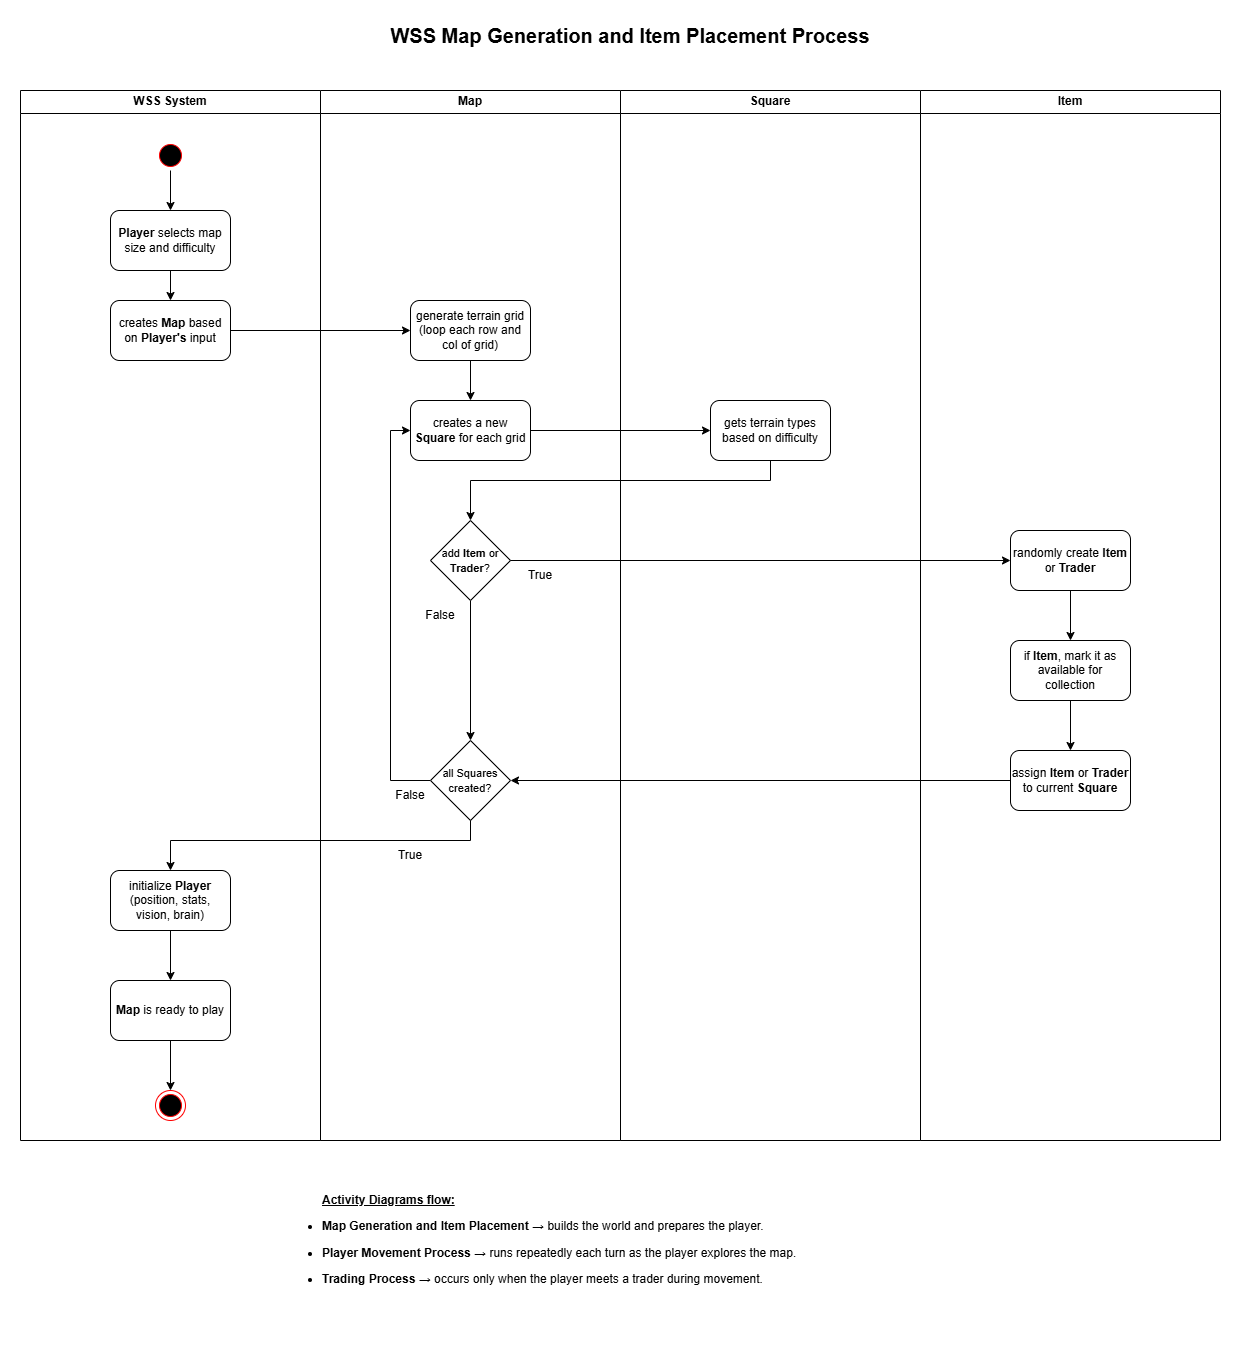

The diagram above was exported from draw.io. Its source (the exported page's mxGraphModel, read from the mxfile embedded in the PNG):
<mxGraphModel dx="3100" dy="1726" grid="1" gridSize="10" guides="1" tooltips="1" connect="1" arrows="1" fold="1" page="1" pageScale="1" pageWidth="850" pageHeight="1100" math="0" shadow="0">
  <root>
    <mxCell id="0" />
    <mxCell id="1" parent="0" />
    <mxCell id="EygEADs832OZMCwEdy1G-1" value="WSS Map Generation and Item Placement Process " style="text;html=1;whiteSpace=wrap;strokeColor=none;fillColor=none;align=center;verticalAlign=middle;rounded=0;fontSize=20;fontStyle=1" vertex="1" parent="1">
      <mxGeometry x="615" y="200" width="490" height="30" as="geometry" />
    </mxCell>
    <mxCell id="EygEADs832OZMCwEdy1G-168" value="WSS System" style="swimlane;whiteSpace=wrap;html=1;" vertex="1" parent="1">
      <mxGeometry x="250" y="270" width="300" height="1050" as="geometry" />
    </mxCell>
    <mxCell id="EygEADs832OZMCwEdy1G-179" value="" style="edgeStyle=orthogonalEdgeStyle;rounded=0;orthogonalLoop=1;jettySize=auto;html=1;" edge="1" parent="EygEADs832OZMCwEdy1G-168" source="EygEADs832OZMCwEdy1G-173" target="EygEADs832OZMCwEdy1G-178">
      <mxGeometry relative="1" as="geometry" />
    </mxCell>
    <mxCell id="EygEADs832OZMCwEdy1G-173" value="" style="ellipse;html=1;shape=startState;fillColor=#000000;strokeColor=#ff0000;" vertex="1" parent="EygEADs832OZMCwEdy1G-168">
      <mxGeometry x="135" y="50" width="30" height="30" as="geometry" />
    </mxCell>
    <mxCell id="EygEADs832OZMCwEdy1G-181" value="" style="edgeStyle=orthogonalEdgeStyle;rounded=0;orthogonalLoop=1;jettySize=auto;html=1;" edge="1" parent="EygEADs832OZMCwEdy1G-168" source="EygEADs832OZMCwEdy1G-178" target="EygEADs832OZMCwEdy1G-180">
      <mxGeometry relative="1" as="geometry" />
    </mxCell>
    <mxCell id="EygEADs832OZMCwEdy1G-178" value="&lt;b&gt;Player &lt;/b&gt;selects map size and difficulty" style="rounded=1;whiteSpace=wrap;html=1;" vertex="1" parent="EygEADs832OZMCwEdy1G-168">
      <mxGeometry x="90" y="120" width="120" height="60" as="geometry" />
    </mxCell>
    <mxCell id="EygEADs832OZMCwEdy1G-180" value="creates &lt;b&gt;Map &lt;/b&gt;based on &lt;b&gt;Player's &lt;/b&gt;input" style="rounded=1;whiteSpace=wrap;html=1;" vertex="1" parent="EygEADs832OZMCwEdy1G-168">
      <mxGeometry x="90" y="210" width="120" height="60" as="geometry" />
    </mxCell>
    <mxCell id="EygEADs832OZMCwEdy1G-222" value="" style="edgeStyle=orthogonalEdgeStyle;rounded=0;orthogonalLoop=1;jettySize=auto;html=1;" edge="1" parent="EygEADs832OZMCwEdy1G-168" source="EygEADs832OZMCwEdy1G-185" target="EygEADs832OZMCwEdy1G-221">
      <mxGeometry relative="1" as="geometry" />
    </mxCell>
    <mxCell id="EygEADs832OZMCwEdy1G-185" value="initialize &lt;b&gt;Player &lt;/b&gt;(position, stats, vision, brain)" style="rounded=1;whiteSpace=wrap;html=1;" vertex="1" parent="EygEADs832OZMCwEdy1G-168">
      <mxGeometry x="90" y="780" width="120" height="60" as="geometry" />
    </mxCell>
    <mxCell id="EygEADs832OZMCwEdy1G-221" value="&lt;b&gt;Map &lt;/b&gt;is ready to play" style="rounded=1;whiteSpace=wrap;html=1;" vertex="1" parent="EygEADs832OZMCwEdy1G-168">
      <mxGeometry x="90" y="890" width="120" height="60" as="geometry" />
    </mxCell>
    <mxCell id="EygEADs832OZMCwEdy1G-170" value="Map" style="swimlane;whiteSpace=wrap;html=1;" vertex="1" parent="1">
      <mxGeometry x="550" y="270" width="300" height="1050" as="geometry" />
    </mxCell>
    <mxCell id="EygEADs832OZMCwEdy1G-205" value="" style="edgeStyle=orthogonalEdgeStyle;rounded=0;orthogonalLoop=1;jettySize=auto;html=1;" edge="1" parent="EygEADs832OZMCwEdy1G-170" source="EygEADs832OZMCwEdy1G-184" target="EygEADs832OZMCwEdy1G-204">
      <mxGeometry relative="1" as="geometry" />
    </mxCell>
    <mxCell id="EygEADs832OZMCwEdy1G-184" value="generate terrain grid (loop each row and col of grid)" style="rounded=1;whiteSpace=wrap;html=1;" vertex="1" parent="EygEADs832OZMCwEdy1G-170">
      <mxGeometry x="90" y="210" width="120" height="60" as="geometry" />
    </mxCell>
    <mxCell id="EygEADs832OZMCwEdy1G-216" style="edgeStyle=orthogonalEdgeStyle;rounded=0;orthogonalLoop=1;jettySize=auto;html=1;entryX=0.5;entryY=0;entryDx=0;entryDy=0;" edge="1" parent="EygEADs832OZMCwEdy1G-170" source="EygEADs832OZMCwEdy1G-191" target="EygEADs832OZMCwEdy1G-214">
      <mxGeometry relative="1" as="geometry" />
    </mxCell>
    <mxCell id="EygEADs832OZMCwEdy1G-191" value="&lt;font style=&quot;font-size: 11px;&quot;&gt;add &lt;b&gt;Item &lt;/b&gt;or &lt;b&gt;Trader&lt;/b&gt;?&lt;/font&gt;" style="rhombus;whiteSpace=wrap;html=1;" vertex="1" parent="EygEADs832OZMCwEdy1G-170">
      <mxGeometry x="110" y="430" width="80" height="80" as="geometry" />
    </mxCell>
    <mxCell id="EygEADs832OZMCwEdy1G-204" value="creates a new &lt;b&gt;Square &lt;/b&gt;for each grid" style="rounded=1;whiteSpace=wrap;html=1;" vertex="1" parent="EygEADs832OZMCwEdy1G-170">
      <mxGeometry x="90" y="310" width="120" height="60" as="geometry" />
    </mxCell>
    <mxCell id="EygEADs832OZMCwEdy1G-209" value="False" style="text;html=1;whiteSpace=wrap;strokeColor=none;fillColor=none;align=center;verticalAlign=middle;rounded=0;" vertex="1" parent="EygEADs832OZMCwEdy1G-170">
      <mxGeometry x="90" y="510" width="60" height="30" as="geometry" />
    </mxCell>
    <mxCell id="EygEADs832OZMCwEdy1G-211" value="True" style="text;html=1;whiteSpace=wrap;strokeColor=none;fillColor=none;align=center;verticalAlign=middle;rounded=0;" vertex="1" parent="EygEADs832OZMCwEdy1G-170">
      <mxGeometry x="190" y="470" width="60" height="30" as="geometry" />
    </mxCell>
    <mxCell id="EygEADs832OZMCwEdy1G-217" style="edgeStyle=orthogonalEdgeStyle;rounded=0;orthogonalLoop=1;jettySize=auto;html=1;entryX=0;entryY=0.5;entryDx=0;entryDy=0;" edge="1" parent="EygEADs832OZMCwEdy1G-170" source="EygEADs832OZMCwEdy1G-214" target="EygEADs832OZMCwEdy1G-204">
      <mxGeometry relative="1" as="geometry">
        <Array as="points">
          <mxPoint x="70" y="690" />
          <mxPoint x="70" y="340" />
        </Array>
      </mxGeometry>
    </mxCell>
    <mxCell id="EygEADs832OZMCwEdy1G-214" value="&lt;font style=&quot;font-size: 11px;&quot;&gt;all Squares created?&lt;/font&gt;" style="rhombus;whiteSpace=wrap;html=1;" vertex="1" parent="EygEADs832OZMCwEdy1G-170">
      <mxGeometry x="110" y="650" width="80" height="80" as="geometry" />
    </mxCell>
    <mxCell id="EygEADs832OZMCwEdy1G-218" value="False" style="text;html=1;whiteSpace=wrap;strokeColor=none;fillColor=none;align=center;verticalAlign=middle;rounded=0;" vertex="1" parent="EygEADs832OZMCwEdy1G-170">
      <mxGeometry x="60" y="690" width="60" height="30" as="geometry" />
    </mxCell>
    <mxCell id="EygEADs832OZMCwEdy1G-220" value="True" style="text;html=1;whiteSpace=wrap;strokeColor=none;fillColor=none;align=center;verticalAlign=middle;rounded=0;" vertex="1" parent="EygEADs832OZMCwEdy1G-170">
      <mxGeometry x="60" y="750" width="60" height="30" as="geometry" />
    </mxCell>
    <mxCell id="EygEADs832OZMCwEdy1G-171" value="Square" style="swimlane;whiteSpace=wrap;html=1;" vertex="1" parent="1">
      <mxGeometry x="850" y="270" width="300" height="1050" as="geometry" />
    </mxCell>
    <mxCell id="EygEADs832OZMCwEdy1G-188" value="gets terrain types based on difficulty" style="rounded=1;whiteSpace=wrap;html=1;" vertex="1" parent="EygEADs832OZMCwEdy1G-171">
      <mxGeometry x="90" y="310" width="120" height="60" as="geometry" />
    </mxCell>
    <mxCell id="EygEADs832OZMCwEdy1G-177" value="Item" style="swimlane;whiteSpace=wrap;html=1;startSize=23;" vertex="1" parent="1">
      <mxGeometry x="1150" y="270" width="300" height="1050" as="geometry" />
    </mxCell>
    <mxCell id="EygEADs832OZMCwEdy1G-200" value="" style="edgeStyle=orthogonalEdgeStyle;rounded=0;orthogonalLoop=1;jettySize=auto;html=1;" edge="1" parent="EygEADs832OZMCwEdy1G-177" source="EygEADs832OZMCwEdy1G-194" target="EygEADs832OZMCwEdy1G-196">
      <mxGeometry relative="1" as="geometry" />
    </mxCell>
    <mxCell id="EygEADs832OZMCwEdy1G-194" value="randomly create &lt;b&gt;Item &lt;/b&gt;or &lt;b&gt;Trader&lt;/b&gt;" style="rounded=1;whiteSpace=wrap;html=1;" vertex="1" parent="EygEADs832OZMCwEdy1G-177">
      <mxGeometry x="90" y="440" width="120" height="60" as="geometry" />
    </mxCell>
    <mxCell id="EygEADs832OZMCwEdy1G-195" value="assign &lt;b&gt;Item &lt;/b&gt;or &lt;b&gt;Trader &lt;/b&gt;to current &lt;b&gt;Square&lt;/b&gt;" style="rounded=1;whiteSpace=wrap;html=1;" vertex="1" parent="EygEADs832OZMCwEdy1G-177">
      <mxGeometry x="90" y="660" width="120" height="60" as="geometry" />
    </mxCell>
    <mxCell id="EygEADs832OZMCwEdy1G-201" value="" style="edgeStyle=orthogonalEdgeStyle;rounded=0;orthogonalLoop=1;jettySize=auto;html=1;" edge="1" parent="EygEADs832OZMCwEdy1G-177" source="EygEADs832OZMCwEdy1G-196" target="EygEADs832OZMCwEdy1G-195">
      <mxGeometry relative="1" as="geometry" />
    </mxCell>
    <mxCell id="EygEADs832OZMCwEdy1G-196" value="if &lt;b&gt;Item&lt;/b&gt;, mark it&amp;nbsp;as available for collection" style="rounded=1;whiteSpace=wrap;html=1;" vertex="1" parent="EygEADs832OZMCwEdy1G-177">
      <mxGeometry x="90" y="550" width="120" height="60" as="geometry" />
    </mxCell>
    <mxCell id="EygEADs832OZMCwEdy1G-203" style="edgeStyle=orthogonalEdgeStyle;rounded=0;orthogonalLoop=1;jettySize=auto;html=1;entryX=0;entryY=0.5;entryDx=0;entryDy=0;" edge="1" parent="1" source="EygEADs832OZMCwEdy1G-180" target="EygEADs832OZMCwEdy1G-184">
      <mxGeometry relative="1" as="geometry" />
    </mxCell>
    <mxCell id="EygEADs832OZMCwEdy1G-206" style="edgeStyle=orthogonalEdgeStyle;rounded=0;orthogonalLoop=1;jettySize=auto;html=1;entryX=0;entryY=0.5;entryDx=0;entryDy=0;" edge="1" parent="1" source="EygEADs832OZMCwEdy1G-204" target="EygEADs832OZMCwEdy1G-188">
      <mxGeometry relative="1" as="geometry" />
    </mxCell>
    <mxCell id="EygEADs832OZMCwEdy1G-207" style="edgeStyle=orthogonalEdgeStyle;rounded=0;orthogonalLoop=1;jettySize=auto;html=1;entryX=0.5;entryY=0;entryDx=0;entryDy=0;" edge="1" parent="1" source="EygEADs832OZMCwEdy1G-188" target="EygEADs832OZMCwEdy1G-191">
      <mxGeometry relative="1" as="geometry">
        <Array as="points">
          <mxPoint x="1000" y="660" />
          <mxPoint x="700" y="660" />
        </Array>
      </mxGeometry>
    </mxCell>
    <mxCell id="EygEADs832OZMCwEdy1G-210" style="edgeStyle=orthogonalEdgeStyle;rounded=0;orthogonalLoop=1;jettySize=auto;html=1;entryX=0;entryY=0.5;entryDx=0;entryDy=0;" edge="1" parent="1" source="EygEADs832OZMCwEdy1G-191" target="EygEADs832OZMCwEdy1G-194">
      <mxGeometry relative="1" as="geometry" />
    </mxCell>
    <mxCell id="EygEADs832OZMCwEdy1G-215" style="edgeStyle=orthogonalEdgeStyle;rounded=0;orthogonalLoop=1;jettySize=auto;html=1;entryX=1;entryY=0.5;entryDx=0;entryDy=0;" edge="1" parent="1" source="EygEADs832OZMCwEdy1G-195" target="EygEADs832OZMCwEdy1G-214">
      <mxGeometry relative="1" as="geometry" />
    </mxCell>
    <mxCell id="EygEADs832OZMCwEdy1G-219" style="edgeStyle=orthogonalEdgeStyle;rounded=0;orthogonalLoop=1;jettySize=auto;html=1;entryX=0.5;entryY=0;entryDx=0;entryDy=0;" edge="1" parent="1" source="EygEADs832OZMCwEdy1G-214" target="EygEADs832OZMCwEdy1G-185">
      <mxGeometry relative="1" as="geometry">
        <Array as="points">
          <mxPoint x="700" y="1020" />
          <mxPoint x="400" y="1020" />
        </Array>
      </mxGeometry>
    </mxCell>
    <mxCell id="EygEADs832OZMCwEdy1G-176" value="" style="ellipse;html=1;shape=endState;fillColor=#000000;strokeColor=#ff0000;" vertex="1" parent="1">
      <mxGeometry x="385" y="1270" width="30" height="30" as="geometry" />
    </mxCell>
    <mxCell id="EygEADs832OZMCwEdy1G-223" value="" style="edgeStyle=orthogonalEdgeStyle;rounded=0;orthogonalLoop=1;jettySize=auto;html=1;" edge="1" parent="1" source="EygEADs832OZMCwEdy1G-221" target="EygEADs832OZMCwEdy1G-176">
      <mxGeometry relative="1" as="geometry" />
    </mxCell>
    <mxCell id="EygEADs832OZMCwEdy1G-224" value="&lt;u&gt;&lt;b&gt;Activity Diagrams flow:&lt;/b&gt;&lt;/u&gt;&lt;div&gt;&lt;li data-end=&quot;195&quot; data-start=&quot;109&quot;&gt;&lt;p data-end=&quot;195&quot; data-start=&quot;112&quot;&gt;&lt;strong data-end=&quot;149&quot; data-start=&quot;112&quot;&gt;Map Generation and Item Placement&lt;/strong&gt; → builds the world and prepares the player.&lt;/p&gt;&lt;/li&gt;&lt;li data-end=&quot;280&quot; data-start=&quot;196&quot;&gt;&lt;p data-end=&quot;280&quot; data-start=&quot;199&quot;&gt;&lt;strong data-end=&quot;218&quot; data-start=&quot;199&quot;&gt;Player Movement Process&amp;nbsp;&lt;/strong&gt;→ runs repeatedly each turn as the player explores the map.&lt;/p&gt;&lt;/li&gt;&lt;li data-end=&quot;367&quot; data-start=&quot;281&quot;&gt;&lt;p style=&quot;&quot; data-end=&quot;367&quot; data-start=&quot;284&quot;&gt;&lt;strong data-end=&quot;303&quot; data-start=&quot;284&quot;&gt;Trading Process&lt;/strong&gt; → occurs only when the player meets a trader during movement.&lt;/p&gt;&lt;/li&gt;&lt;/div&gt;" style="text;html=1;whiteSpace=wrap;strokeColor=none;fillColor=none;align=left;verticalAlign=middle;rounded=0;" vertex="1" parent="1">
      <mxGeometry x="550" y="1330" width="620" height="190" as="geometry" />
    </mxCell>
  </root>
</mxGraphModel>